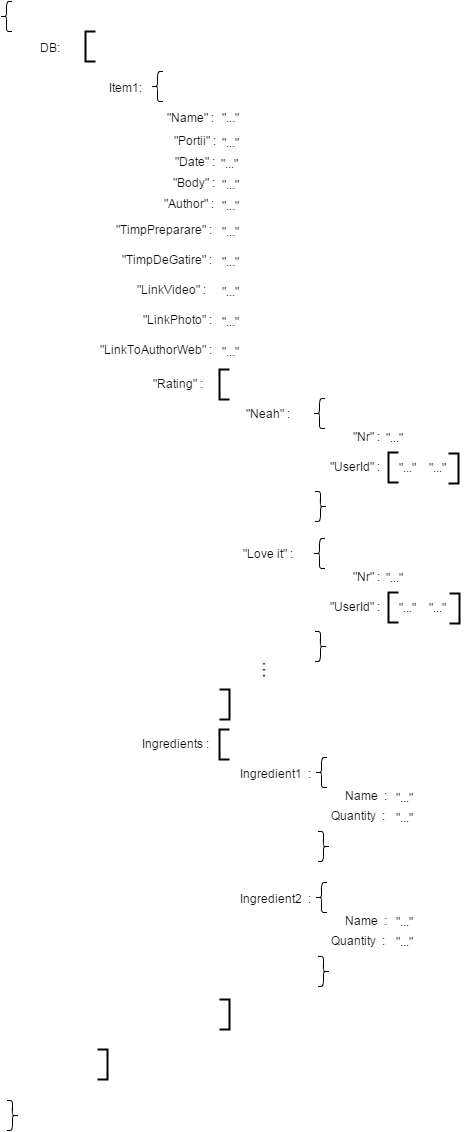

The diagram above was exported from draw.io. Its source (the exported page's mxGraphModel, read from the mxfile embedded in the PNG):
<mxGraphModel dx="778" dy="1112" grid="1" gridSize="10" guides="1" tooltips="1" connect="1" fold="1" page="1" pageScale="1" pageWidth="826" pageHeight="1169" background="#ffffff" math="0">
  <root>
    <mxCell id="0" />
    <mxCell id="1" parent="0" />
    <mxCell id="2" value="Item1:" style="text;html=1;strokeColor=none;fillColor=none;align=center;verticalAlign=middle;whiteSpace=wrap;overflow=hidden;" parent="1" vertex="1">
      <mxGeometry x="120" y="90" width="50" height="20" as="geometry" />
    </mxCell>
    <mxCell id="4" value="DB:" style="text;html=1;strokeColor=none;fillColor=none;align=center;verticalAlign=middle;whiteSpace=wrap;overflow=hidden;" parent="1" vertex="1">
      <mxGeometry x="40" y="50" width="60" height="20" as="geometry" />
    </mxCell>
    <mxCell id="8" value="" style="shape=curlyBracket;whiteSpace=wrap;html=1;rounded=1;" parent="1" vertex="1">
      <mxGeometry x="173" y="85" width="10" height="30" as="geometry" />
    </mxCell>
    <mxCell id="9" value="" style="shape=curlyBracket;whiteSpace=wrap;html=1;rounded=1;rotation=180;" parent="1" vertex="1">
      <mxGeometry x="28" y="1114" width="10" height="30" as="geometry" />
    </mxCell>
    <mxCell id="10" value="&quot;Name&quot; :&lt;br&gt;" style="text;html=1;strokeColor=none;fillColor=none;align=center;verticalAlign=middle;whiteSpace=wrap;overflow=hidden;" parent="1" vertex="1">
      <mxGeometry x="180" y="120" width="60" height="20" as="geometry" />
    </mxCell>
    <mxCell id="15" value="&quot;Portii&quot; :&lt;br&gt;" style="text;html=1;strokeColor=none;fillColor=none;align=center;verticalAlign=middle;whiteSpace=wrap;overflow=hidden;" parent="1" vertex="1">
      <mxGeometry x="190" y="143" width="50" height="20" as="geometry" />
    </mxCell>
    <mxCell id="20" value="&quot;TimpPreparare&quot; :&lt;br&gt;" style="text;html=1;strokeColor=none;fillColor=none;align=center;verticalAlign=middle;whiteSpace=wrap;overflow=hidden;" parent="1" vertex="1">
      <mxGeometry x="131" y="232" width="105" height="20" as="geometry" />
    </mxCell>
    <mxCell id="25" value="&quot;TimpDeGatire&quot; :&lt;br&gt;" style="text;html=1;strokeColor=none;fillColor=none;align=center;verticalAlign=middle;whiteSpace=wrap;overflow=hidden;" parent="1" vertex="1">
      <mxGeometry x="140" y="262" width="95" height="20" as="geometry" />
    </mxCell>
    <mxCell id="30" value="Ingredients :&lt;br&gt;" style="text;html=1;strokeColor=none;fillColor=none;align=center;verticalAlign=middle;whiteSpace=wrap;overflow=hidden;" parent="1" vertex="1">
      <mxGeometry x="148" y="746" width="95" height="20" as="geometry" />
    </mxCell>
    <mxCell id="35" value="Ingredient1 &amp;nbsp;:&lt;br&gt;" style="text;html=1;strokeColor=none;fillColor=none;align=center;verticalAlign=middle;whiteSpace=wrap;overflow=hidden;" parent="1" vertex="1">
      <mxGeometry x="248" y="776" width="95" height="20" as="geometry" />
    </mxCell>
    <mxCell id="42" value="" style="group" parent="1" vertex="1" connectable="0">
      <mxGeometry x="334" y="771" width="50" height="30" as="geometry" />
    </mxCell>
    <mxCell id="43" value="" style="shape=curlyBracket;whiteSpace=wrap;html=1;rounded=1;" parent="42" vertex="1">
      <mxGeometry x="3" width="10" height="30" as="geometry" />
    </mxCell>
    <mxCell id="44" value="" style="shape=curlyBracket;whiteSpace=wrap;html=1;rounded=1;rotation=180;" parent="42" vertex="1">
      <mxGeometry x="5" y="74" width="10" height="30" as="geometry" />
    </mxCell>
    <mxCell id="46" value="Name &amp;nbsp;:&lt;br&gt;" style="text;html=1;strokeColor=none;fillColor=none;align=center;verticalAlign=middle;whiteSpace=wrap;overflow=hidden;" parent="1" vertex="1">
      <mxGeometry x="338" y="798" width="95" height="20" as="geometry" />
    </mxCell>
    <mxCell id="47" value="Quantity &amp;nbsp;:&lt;br&gt;" style="text;html=1;strokeColor=none;fillColor=none;align=center;verticalAlign=middle;whiteSpace=wrap;overflow=hidden;" parent="1" vertex="1">
      <mxGeometry x="330" y="818" width="95" height="20" as="geometry" />
    </mxCell>
    <mxCell id="48" value="Ingredient2 &amp;nbsp;:&lt;br&gt;" style="text;html=1;strokeColor=none;fillColor=none;align=center;verticalAlign=middle;whiteSpace=wrap;overflow=hidden;" parent="1" vertex="1">
      <mxGeometry x="248" y="901" width="95" height="20" as="geometry" />
    </mxCell>
    <mxCell id="49" value="" style="group" parent="1" vertex="1" connectable="0">
      <mxGeometry x="334" y="896" width="50" height="30" as="geometry" />
    </mxCell>
    <mxCell id="50" value="" style="shape=curlyBracket;whiteSpace=wrap;html=1;rounded=1;" parent="49" vertex="1">
      <mxGeometry x="3" width="10" height="30" as="geometry" />
    </mxCell>
    <mxCell id="51" value="" style="shape=curlyBracket;whiteSpace=wrap;html=1;rounded=1;rotation=180;" parent="49" vertex="1">
      <mxGeometry x="5" y="74" width="10" height="30" as="geometry" />
    </mxCell>
    <mxCell id="52" value="Name &amp;nbsp;:&lt;br&gt;" style="text;html=1;strokeColor=none;fillColor=none;align=center;verticalAlign=middle;whiteSpace=wrap;overflow=hidden;" parent="1" vertex="1">
      <mxGeometry x="338" y="923" width="95" height="20" as="geometry" />
    </mxCell>
    <mxCell id="53" value="Quantity &amp;nbsp;:&lt;br&gt;" style="text;html=1;strokeColor=none;fillColor=none;align=center;verticalAlign=middle;whiteSpace=wrap;overflow=hidden;" parent="1" vertex="1">
      <mxGeometry x="330" y="943" width="95" height="20" as="geometry" />
    </mxCell>
    <mxCell id="54" value="&quot;LinkVideo&quot; :&lt;br&gt;" style="text;html=1;strokeColor=none;fillColor=none;align=center;verticalAlign=middle;whiteSpace=wrap;overflow=hidden;" parent="1" vertex="1">
      <mxGeometry x="144" y="292" width="95" height="20" as="geometry" />
    </mxCell>
    <mxCell id="59" value="&quot;LinkPhoto&quot; :&lt;br&gt;" style="text;html=1;strokeColor=none;fillColor=none;align=center;verticalAlign=middle;whiteSpace=wrap;overflow=hidden;" parent="1" vertex="1">
      <mxGeometry x="150" y="322" width="95" height="20" as="geometry" />
    </mxCell>
    <mxCell id="64" value="&quot;Rating&quot; :&lt;br&gt;" style="text;html=1;strokeColor=none;fillColor=none;align=center;verticalAlign=middle;whiteSpace=wrap;overflow=hidden;" parent="1" vertex="1">
      <mxGeometry x="150" y="386" width="95" height="20" as="geometry" />
    </mxCell>
    <mxCell id="71" value="&quot;...&quot;&lt;br&gt;" style="text;html=1;strokeColor=none;fillColor=none;align=center;verticalAlign=middle;whiteSpace=wrap;overflow=hidden;" parent="1" vertex="1">
      <mxGeometry x="220" y="120" width="60" height="20" as="geometry" />
    </mxCell>
    <mxCell id="72" value="&quot;...&quot;&lt;br&gt;" style="text;html=1;strokeColor=none;fillColor=none;align=center;verticalAlign=middle;whiteSpace=wrap;overflow=hidden;" parent="1" vertex="1">
      <mxGeometry x="220" y="145" width="60" height="20" as="geometry" />
    </mxCell>
    <mxCell id="73" value="&quot;...&quot;&lt;br&gt;" style="text;html=1;strokeColor=none;fillColor=none;align=center;verticalAlign=middle;whiteSpace=wrap;overflow=hidden;" parent="1" vertex="1">
      <mxGeometry x="220" y="234" width="60" height="20" as="geometry" />
    </mxCell>
    <mxCell id="74" value="&quot;...&quot;&lt;br&gt;" style="text;html=1;strokeColor=none;fillColor=none;align=center;verticalAlign=middle;whiteSpace=wrap;overflow=hidden;" parent="1" vertex="1">
      <mxGeometry x="220" y="264" width="60" height="20" as="geometry" />
    </mxCell>
    <mxCell id="75" value="&quot;...&quot;&lt;br&gt;" style="text;html=1;strokeColor=none;fillColor=none;align=center;verticalAlign=middle;whiteSpace=wrap;overflow=hidden;" parent="1" vertex="1">
      <mxGeometry x="220" y="294" width="60" height="20" as="geometry" />
    </mxCell>
    <mxCell id="76" value="&quot;...&quot;&lt;br&gt;" style="text;html=1;strokeColor=none;fillColor=none;align=center;verticalAlign=middle;whiteSpace=wrap;overflow=hidden;" parent="1" vertex="1">
      <mxGeometry x="220" y="324" width="60" height="20" as="geometry" />
    </mxCell>
    <mxCell id="86" value="&quot;Neah&quot; :&lt;br&gt;" style="text;html=1;strokeColor=none;fillColor=none;align=center;verticalAlign=middle;whiteSpace=wrap;overflow=hidden;" parent="1" vertex="1">
      <mxGeometry x="240" y="416" width="95" height="20" as="geometry" />
    </mxCell>
    <mxCell id="87" value="" style="shape=curlyBracket;whiteSpace=wrap;html=1;rounded=1;" parent="1" vertex="1">
      <mxGeometry x="335" y="412" width="10" height="30" as="geometry" />
    </mxCell>
    <mxCell id="88" value="" style="shape=curlyBracket;whiteSpace=wrap;html=1;rounded=1;rotation=180;" parent="1" vertex="1">
      <mxGeometry x="336" y="505" width="10" height="30" as="geometry" />
    </mxCell>
    <mxCell id="89" value="&quot;Nr&quot; :&lt;br&gt;" style="text;html=1;strokeColor=none;fillColor=none;align=center;verticalAlign=middle;whiteSpace=wrap;overflow=hidden;" parent="1" vertex="1">
      <mxGeometry x="339" y="439" width="95" height="20" as="geometry" />
    </mxCell>
    <mxCell id="90" value="&quot;UserId&quot; :&lt;br&gt;" style="text;html=1;strokeColor=none;fillColor=none;align=center;verticalAlign=middle;whiteSpace=wrap;overflow=hidden;" parent="1" vertex="1">
      <mxGeometry x="327" y="469" width="95" height="20" as="geometry" />
    </mxCell>
    <mxCell id="93" value="&quot;...&quot;&lt;br&gt;" style="text;html=1;strokeColor=none;fillColor=none;align=center;verticalAlign=middle;whiteSpace=wrap;overflow=hidden;" parent="1" vertex="1">
      <mxGeometry x="384" y="440" width="60" height="20" as="geometry" />
    </mxCell>
    <mxCell id="98" value="" style="strokeWidth=2;html=1;shape=mxgraph.flowchart.annotation_1;align=left;" parent="1" vertex="1">
      <mxGeometry x="409" y="466" width="10" height="30" as="geometry" />
    </mxCell>
    <mxCell id="99" value="" style="strokeWidth=2;html=1;shape=mxgraph.flowchart.annotation_1;align=left;rotation=180;" parent="1" vertex="1">
      <mxGeometry x="469" y="467" width="10" height="30" as="geometry" />
    </mxCell>
    <mxCell id="100" value="&quot;...&quot;&lt;br&gt;" style="text;html=1;strokeColor=none;fillColor=none;align=center;verticalAlign=middle;whiteSpace=wrap;overflow=hidden;" parent="1" vertex="1">
      <mxGeometry x="397" y="470" width="60" height="20" as="geometry" />
    </mxCell>
    <mxCell id="101" value="&quot;...&quot;&lt;br&gt;" style="text;html=1;strokeColor=none;fillColor=none;align=center;verticalAlign=middle;whiteSpace=wrap;overflow=hidden;" parent="1" vertex="1">
      <mxGeometry x="427" y="470" width="60" height="20" as="geometry" />
    </mxCell>
    <mxCell id="102" value="&quot;Love it&quot; :&lt;br&gt;" style="text;html=1;strokeColor=none;fillColor=none;align=center;verticalAlign=middle;whiteSpace=wrap;overflow=hidden;" parent="1" vertex="1">
      <mxGeometry x="240" y="556" width="95" height="20" as="geometry" />
    </mxCell>
    <mxCell id="103" value="" style="shape=curlyBracket;whiteSpace=wrap;html=1;rounded=1;" parent="1" vertex="1">
      <mxGeometry x="335" y="552" width="10" height="30" as="geometry" />
    </mxCell>
    <mxCell id="104" value="" style="shape=curlyBracket;whiteSpace=wrap;html=1;rounded=1;rotation=180;" parent="1" vertex="1">
      <mxGeometry x="336" y="645" width="10" height="30" as="geometry" />
    </mxCell>
    <mxCell id="105" value="&quot;Nr&quot; :&lt;br&gt;" style="text;html=1;strokeColor=none;fillColor=none;align=center;verticalAlign=middle;whiteSpace=wrap;overflow=hidden;" parent="1" vertex="1">
      <mxGeometry x="339" y="579" width="95" height="20" as="geometry" />
    </mxCell>
    <mxCell id="106" value="&quot;UserId&quot; :&lt;br&gt;" style="text;html=1;strokeColor=none;fillColor=none;align=center;verticalAlign=middle;whiteSpace=wrap;overflow=hidden;" parent="1" vertex="1">
      <mxGeometry x="327" y="609" width="95" height="20" as="geometry" />
    </mxCell>
    <mxCell id="107" value="&quot;...&quot;&lt;br&gt;" style="text;html=1;strokeColor=none;fillColor=none;align=center;verticalAlign=middle;whiteSpace=wrap;overflow=hidden;" parent="1" vertex="1">
      <mxGeometry x="384" y="580" width="60" height="20" as="geometry" />
    </mxCell>
    <mxCell id="108" value="" style="strokeWidth=2;html=1;shape=mxgraph.flowchart.annotation_1;align=left;" parent="1" vertex="1">
      <mxGeometry x="409" y="606" width="10" height="30" as="geometry" />
    </mxCell>
    <mxCell id="109" value="" style="strokeWidth=2;html=1;shape=mxgraph.flowchart.annotation_1;align=left;rotation=180;" parent="1" vertex="1">
      <mxGeometry x="470" y="607" width="10" height="30" as="geometry" />
    </mxCell>
    <mxCell id="110" value="&quot;...&quot;&lt;br&gt;" style="text;html=1;strokeColor=none;fillColor=none;align=center;verticalAlign=middle;whiteSpace=wrap;overflow=hidden;" parent="1" vertex="1">
      <mxGeometry x="397" y="610" width="60" height="20" as="geometry" />
    </mxCell>
    <mxCell id="111" value="&quot;...&quot;&lt;br&gt;" style="text;html=1;strokeColor=none;fillColor=none;align=center;verticalAlign=middle;whiteSpace=wrap;overflow=hidden;" parent="1" vertex="1">
      <mxGeometry x="427" y="610" width="60" height="20" as="geometry" />
    </mxCell>
    <mxCell id="112" value=". . .&lt;br&gt;" style="text;html=1;strokeColor=none;fillColor=none;align=center;verticalAlign=middle;whiteSpace=wrap;overflow=hidden;rotation=90;fontStyle=1" parent="1" vertex="1">
      <mxGeometry x="258" y="673" width="60" height="20" as="geometry" />
    </mxCell>
    <mxCell id="113" value="&quot;Body&quot; :&lt;br&gt;" style="text;html=1;strokeColor=none;fillColor=none;align=center;verticalAlign=middle;whiteSpace=wrap;overflow=hidden;" parent="1" vertex="1">
      <mxGeometry x="166" y="185" width="95" height="20" as="geometry" />
    </mxCell>
    <mxCell id="114" value="&quot;...&quot;&lt;br&gt;" style="text;html=1;strokeColor=none;fillColor=none;align=center;verticalAlign=middle;whiteSpace=wrap;overflow=hidden;" parent="1" vertex="1">
      <mxGeometry x="220" y="187" width="60" height="20" as="geometry" />
    </mxCell>
    <mxCell id="115" value="&quot;Date&quot; :&lt;br&gt;" style="text;html=1;strokeColor=none;fillColor=none;align=center;verticalAlign=middle;whiteSpace=wrap;overflow=hidden;" parent="1" vertex="1">
      <mxGeometry x="167" y="164" width="95" height="20" as="geometry" />
    </mxCell>
    <mxCell id="116" value="&quot;...&quot;&lt;br&gt;" style="text;html=1;strokeColor=none;fillColor=none;align=center;verticalAlign=middle;whiteSpace=wrap;overflow=hidden;" parent="1" vertex="1">
      <mxGeometry x="219" y="166" width="60" height="20" as="geometry" />
    </mxCell>
    <mxCell id="117" value="&quot;Author&quot; :&lt;br&gt;" style="text;html=1;strokeColor=none;fillColor=none;align=center;verticalAlign=middle;whiteSpace=wrap;overflow=hidden;" parent="1" vertex="1">
      <mxGeometry x="161" y="206" width="95" height="20" as="geometry" />
    </mxCell>
    <mxCell id="118" value="&quot;...&quot;&lt;br&gt;" style="text;html=1;strokeColor=none;fillColor=none;align=center;verticalAlign=middle;whiteSpace=wrap;overflow=hidden;" parent="1" vertex="1">
      <mxGeometry x="220" y="208" width="60" height="20" as="geometry" />
    </mxCell>
    <mxCell id="121" value="&quot;...&quot;&lt;br&gt;" style="text;html=1;strokeColor=none;fillColor=none;align=center;verticalAlign=middle;whiteSpace=wrap;overflow=hidden;" parent="1" vertex="1">
      <mxGeometry x="394" y="800" width="60" height="20" as="geometry" />
    </mxCell>
    <mxCell id="122" value="&quot;...&quot;&lt;br&gt;" style="text;html=1;strokeColor=none;fillColor=none;align=center;verticalAlign=middle;whiteSpace=wrap;overflow=hidden;" parent="1" vertex="1">
      <mxGeometry x="394" y="820" width="60" height="20" as="geometry" />
    </mxCell>
    <mxCell id="123" value="&quot;...&quot;&lt;br&gt;" style="text;html=1;strokeColor=none;fillColor=none;align=center;verticalAlign=middle;whiteSpace=wrap;overflow=hidden;" parent="1" vertex="1">
      <mxGeometry x="394" y="924" width="60" height="20" as="geometry" />
    </mxCell>
    <mxCell id="124" value="&quot;...&quot;&lt;br&gt;" style="text;html=1;strokeColor=none;fillColor=none;align=center;verticalAlign=middle;whiteSpace=wrap;overflow=hidden;" parent="1" vertex="1">
      <mxGeometry x="394" y="944" width="60" height="20" as="geometry" />
    </mxCell>
    <mxCell id="125" value="" style="strokeWidth=2;html=1;shape=mxgraph.flowchart.annotation_1;align=left;fontStyle=1" parent="1" vertex="1">
      <mxGeometry x="240" y="743" width="10" height="30" as="geometry" />
    </mxCell>
    <mxCell id="126" value="" style="strokeWidth=2;html=1;shape=mxgraph.flowchart.annotation_1;align=left;rotation=180;" parent="1" vertex="1">
      <mxGeometry x="240" y="1013" width="10" height="30" as="geometry" />
    </mxCell>
    <mxCell id="127" value="" style="strokeWidth=2;html=1;shape=mxgraph.flowchart.annotation_1;align=left;fontStyle=1" parent="1" vertex="1">
      <mxGeometry x="240" y="383" width="10" height="30" as="geometry" />
    </mxCell>
    <mxCell id="128" value="" style="strokeWidth=2;html=1;shape=mxgraph.flowchart.annotation_1;align=left;rotation=180;" parent="1" vertex="1">
      <mxGeometry x="240" y="703" width="10" height="30" as="geometry" />
    </mxCell>
    <mxCell id="129" value="" style="shape=curlyBracket;whiteSpace=wrap;html=1;rounded=1;" parent="1" vertex="1">
      <mxGeometry x="22" y="15" width="10" height="30" as="geometry" />
    </mxCell>
    <mxCell id="130" value="" style="strokeWidth=2;html=1;shape=mxgraph.flowchart.annotation_1;align=left;fontStyle=1" parent="1" vertex="1">
      <mxGeometry x="106" y="45" width="10" height="30" as="geometry" />
    </mxCell>
    <mxCell id="131" value="" style="strokeWidth=2;html=1;shape=mxgraph.flowchart.annotation_1;align=left;rotation=180;" parent="1" vertex="1">
      <mxGeometry x="118" y="1063" width="10" height="30" as="geometry" />
    </mxCell>
    <mxCell id="133" value="&quot;LinkToAuthorWeb&quot; :&lt;br&gt;" style="text;html=1;strokeColor=none;fillColor=none;align=center;verticalAlign=middle;whiteSpace=wrap;overflow=hidden;" parent="1" vertex="1">
      <mxGeometry x="108" y="352" width="135" height="20" as="geometry" />
    </mxCell>
    <mxCell id="134" value="&quot;...&quot;&lt;br&gt;" style="text;html=1;strokeColor=none;fillColor=none;align=center;verticalAlign=middle;whiteSpace=wrap;overflow=hidden;" parent="1" vertex="1">
      <mxGeometry x="220" y="354" width="60" height="20" as="geometry" />
    </mxCell>
    <mxCell id="135" style="edgeStyle=orthogonalEdgeStyle;rounded=0;html=1;exitX=0.75;exitY=1;entryX=0.75;entryY=1;fontSize=13;" edge="1" parent="1" source="4" target="4">
      <mxGeometry relative="1" as="geometry" />
    </mxCell>
  </root>
</mxGraphModel>